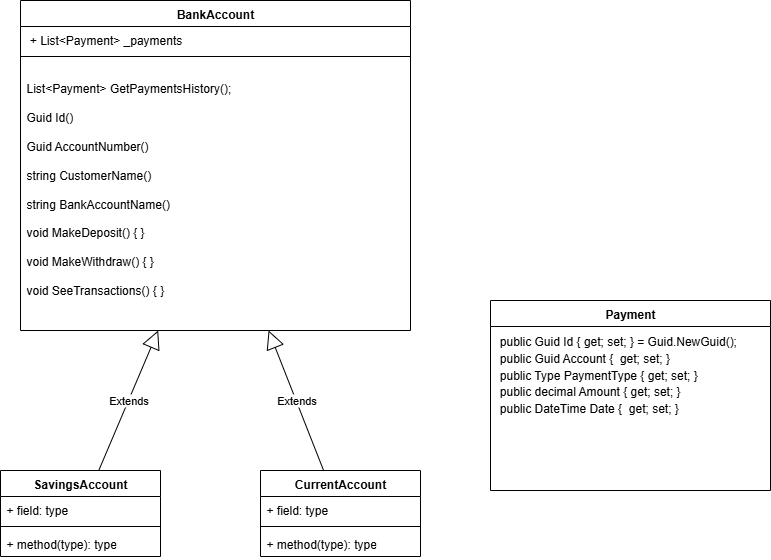

The diagram above was exported from draw.io. Its source (the exported page's mxGraphModel, read from the mxfile embedded in the PNG):
<mxGraphModel dx="1418" dy="906" grid="1" gridSize="10" guides="1" tooltips="1" connect="1" arrows="1" fold="1" page="1" pageScale="1" pageWidth="850" pageHeight="1100" math="0" shadow="0">
  <root>
    <mxCell id="0" />
    <mxCell id="1" parent="0" />
    <mxCell id="4qgmRvbIkPu9vJvNIcb2-1" value="BankAccount&lt;div&gt;&lt;br&gt;&lt;/div&gt;" style="swimlane;fontStyle=1;align=center;verticalAlign=top;childLayout=stackLayout;horizontal=1;startSize=26;horizontalStack=0;resizeParent=1;resizeParentMax=0;resizeLast=0;collapsible=1;marginBottom=0;whiteSpace=wrap;html=1;" vertex="1" parent="1">
      <mxGeometry x="90" y="30" width="390" height="330" as="geometry" />
    </mxCell>
    <mxCell id="4qgmRvbIkPu9vJvNIcb2-2" value="&amp;nbsp;+ List&amp;lt;Payment&amp;gt; _payments" style="text;strokeColor=none;fillColor=none;align=left;verticalAlign=top;spacingLeft=4;spacingRight=4;overflow=hidden;rotatable=0;points=[[0,0.5],[1,0.5]];portConstraint=eastwest;whiteSpace=wrap;html=1;" vertex="1" parent="4qgmRvbIkPu9vJvNIcb2-1">
      <mxGeometry y="26" width="390" height="26" as="geometry" />
    </mxCell>
    <mxCell id="4qgmRvbIkPu9vJvNIcb2-3" value="" style="line;strokeWidth=1;fillColor=none;align=left;verticalAlign=middle;spacingTop=-1;spacingLeft=3;spacingRight=3;rotatable=0;labelPosition=right;points=[];portConstraint=eastwest;strokeColor=inherit;" vertex="1" parent="4qgmRvbIkPu9vJvNIcb2-1">
      <mxGeometry y="52" width="390" height="8" as="geometry" />
    </mxCell>
    <mxCell id="4qgmRvbIkPu9vJvNIcb2-4" value="&lt;br&gt;&lt;div&gt;&lt;span style=&quot;background-color: transparent; color: light-dark(rgb(0, 0, 0), rgb(255, 255, 255));&quot;&gt;List&amp;lt;Payment&amp;gt; GetPaymentsHistory();&lt;/span&gt;&lt;/div&gt;&lt;div&gt;&lt;div style=&quot;&quot;&gt;&lt;br&gt;&lt;/div&gt;&lt;div style=&quot;&quot;&gt;Guid Id()&lt;/div&gt;&lt;div style=&quot;&quot;&gt;&lt;br&gt;&lt;/div&gt;&lt;div style=&quot;&quot;&gt;Guid AccountNumber()&lt;/div&gt;&lt;div style=&quot;&quot;&gt;&lt;br&gt;&lt;/div&gt;&lt;div style=&quot;&quot;&gt;string CustomerName()&lt;/div&gt;&lt;div style=&quot;&quot;&gt;&lt;br&gt;&lt;/div&gt;&lt;div style=&quot;&quot;&gt;string BankAccountName()&lt;/div&gt;&lt;div style=&quot;&quot;&gt;&lt;br&gt;&lt;/div&gt;&lt;div style=&quot;&quot;&gt;void MakeDeposit() { }&lt;/div&gt;&lt;div style=&quot;&quot;&gt;&lt;br&gt;&lt;/div&gt;&lt;div style=&quot;&quot;&gt;void MakeWithdraw() { }&lt;/div&gt;&lt;div style=&quot;&quot;&gt;&lt;br&gt;&lt;/div&gt;&lt;div style=&quot;&quot;&gt;void SeeTransactions()&amp;nbsp;&lt;span style=&quot;background-color: transparent; color: light-dark(rgb(0, 0, 0), rgb(255, 255, 255));&quot;&gt;{&amp;nbsp;&lt;/span&gt;&lt;span style=&quot;background-color: transparent; color: light-dark(rgb(0, 0, 0), rgb(255, 255, 255));&quot;&gt;}&lt;/span&gt;&lt;/div&gt;&lt;/div&gt;" style="text;strokeColor=none;fillColor=none;align=left;verticalAlign=top;spacingLeft=4;spacingRight=4;overflow=hidden;rotatable=0;points=[[0,0.5],[1,0.5]];portConstraint=eastwest;whiteSpace=wrap;html=1;" vertex="1" parent="4qgmRvbIkPu9vJvNIcb2-1">
      <mxGeometry y="60" width="390" height="270" as="geometry" />
    </mxCell>
    <mxCell id="4qgmRvbIkPu9vJvNIcb2-5" value="CurrentAccount" style="swimlane;fontStyle=1;align=center;verticalAlign=top;childLayout=stackLayout;horizontal=1;startSize=26;horizontalStack=0;resizeParent=1;resizeParentMax=0;resizeLast=0;collapsible=1;marginBottom=0;whiteSpace=wrap;html=1;" vertex="1" parent="1">
      <mxGeometry x="330" y="500" width="160" height="86" as="geometry" />
    </mxCell>
    <mxCell id="4qgmRvbIkPu9vJvNIcb2-6" value="+ field: type" style="text;strokeColor=none;fillColor=none;align=left;verticalAlign=top;spacingLeft=4;spacingRight=4;overflow=hidden;rotatable=0;points=[[0,0.5],[1,0.5]];portConstraint=eastwest;whiteSpace=wrap;html=1;" vertex="1" parent="4qgmRvbIkPu9vJvNIcb2-5">
      <mxGeometry y="26" width="160" height="26" as="geometry" />
    </mxCell>
    <mxCell id="4qgmRvbIkPu9vJvNIcb2-7" value="" style="line;strokeWidth=1;fillColor=none;align=left;verticalAlign=middle;spacingTop=-1;spacingLeft=3;spacingRight=3;rotatable=0;labelPosition=right;points=[];portConstraint=eastwest;strokeColor=inherit;" vertex="1" parent="4qgmRvbIkPu9vJvNIcb2-5">
      <mxGeometry y="52" width="160" height="8" as="geometry" />
    </mxCell>
    <mxCell id="4qgmRvbIkPu9vJvNIcb2-8" value="+ method(type): type" style="text;strokeColor=none;fillColor=none;align=left;verticalAlign=top;spacingLeft=4;spacingRight=4;overflow=hidden;rotatable=0;points=[[0,0.5],[1,0.5]];portConstraint=eastwest;whiteSpace=wrap;html=1;" vertex="1" parent="4qgmRvbIkPu9vJvNIcb2-5">
      <mxGeometry y="60" width="160" height="26" as="geometry" />
    </mxCell>
    <mxCell id="4qgmRvbIkPu9vJvNIcb2-9" value="SavingsAccount" style="swimlane;fontStyle=1;align=center;verticalAlign=top;childLayout=stackLayout;horizontal=1;startSize=26;horizontalStack=0;resizeParent=1;resizeParentMax=0;resizeLast=0;collapsible=1;marginBottom=0;whiteSpace=wrap;html=1;" vertex="1" parent="1">
      <mxGeometry x="70" y="500" width="160" height="86" as="geometry" />
    </mxCell>
    <mxCell id="4qgmRvbIkPu9vJvNIcb2-10" value="+ field: type" style="text;strokeColor=none;fillColor=none;align=left;verticalAlign=top;spacingLeft=4;spacingRight=4;overflow=hidden;rotatable=0;points=[[0,0.5],[1,0.5]];portConstraint=eastwest;whiteSpace=wrap;html=1;" vertex="1" parent="4qgmRvbIkPu9vJvNIcb2-9">
      <mxGeometry y="26" width="160" height="26" as="geometry" />
    </mxCell>
    <mxCell id="4qgmRvbIkPu9vJvNIcb2-11" value="" style="line;strokeWidth=1;fillColor=none;align=left;verticalAlign=middle;spacingTop=-1;spacingLeft=3;spacingRight=3;rotatable=0;labelPosition=right;points=[];portConstraint=eastwest;strokeColor=inherit;" vertex="1" parent="4qgmRvbIkPu9vJvNIcb2-9">
      <mxGeometry y="52" width="160" height="8" as="geometry" />
    </mxCell>
    <mxCell id="4qgmRvbIkPu9vJvNIcb2-12" value="+ method(type): type" style="text;strokeColor=none;fillColor=none;align=left;verticalAlign=top;spacingLeft=4;spacingRight=4;overflow=hidden;rotatable=0;points=[[0,0.5],[1,0.5]];portConstraint=eastwest;whiteSpace=wrap;html=1;" vertex="1" parent="4qgmRvbIkPu9vJvNIcb2-9">
      <mxGeometry y="60" width="160" height="26" as="geometry" />
    </mxCell>
    <mxCell id="4qgmRvbIkPu9vJvNIcb2-13" value="Payment" style="swimlane;fontStyle=1;align=center;verticalAlign=top;childLayout=stackLayout;horizontal=1;startSize=26;horizontalStack=0;resizeParent=1;resizeParentMax=0;resizeLast=0;collapsible=1;marginBottom=0;whiteSpace=wrap;html=1;" vertex="1" parent="1">
      <mxGeometry x="560" y="330" width="280" height="190" as="geometry" />
    </mxCell>
    <mxCell id="4qgmRvbIkPu9vJvNIcb2-14" value="&lt;div style=&quot;line-height: 140%;&quot;&gt;&lt;div&gt;&amp;nbsp;public Guid Id { get; set; } = Guid.NewGuid();&lt;/div&gt;&lt;div&gt;&amp;nbsp;public Guid Account {&amp;nbsp; get; set; }&lt;/div&gt;&lt;div&gt;&amp;nbsp;public Type PaymentType { get; set; }&amp;nbsp; &amp;nbsp;&lt;/div&gt;&lt;div&gt;&amp;nbsp;public decimal Amount { get; set; }&lt;/div&gt;&lt;div&gt;&amp;nbsp;public DateTime Date {&amp;nbsp; get; set; }&lt;/div&gt;&lt;/div&gt;" style="text;strokeColor=none;fillColor=none;align=left;verticalAlign=top;spacingLeft=4;spacingRight=4;overflow=hidden;rotatable=0;points=[[0,0.5],[1,0.5]];portConstraint=eastwest;whiteSpace=wrap;html=1;" vertex="1" parent="4qgmRvbIkPu9vJvNIcb2-13">
      <mxGeometry y="26" width="280" height="164" as="geometry" />
    </mxCell>
    <mxCell id="4qgmRvbIkPu9vJvNIcb2-20" value="Extends" style="endArrow=block;endSize=16;endFill=0;html=1;rounded=0;" edge="1" parent="1" source="4qgmRvbIkPu9vJvNIcb2-5" target="4qgmRvbIkPu9vJvNIcb2-4">
      <mxGeometry width="160" relative="1" as="geometry">
        <mxPoint x="350" y="470" as="sourcePoint" />
        <mxPoint x="510" y="470" as="targetPoint" />
      </mxGeometry>
    </mxCell>
    <mxCell id="4qgmRvbIkPu9vJvNIcb2-21" value="Extends" style="endArrow=block;endSize=16;endFill=0;html=1;rounded=0;" edge="1" parent="1" source="4qgmRvbIkPu9vJvNIcb2-9" target="4qgmRvbIkPu9vJvNIcb2-4">
      <mxGeometry width="160" relative="1" as="geometry">
        <mxPoint x="265" y="520" as="sourcePoint" />
        <mxPoint x="210" y="380" as="targetPoint" />
      </mxGeometry>
    </mxCell>
  </root>
</mxGraphModel>